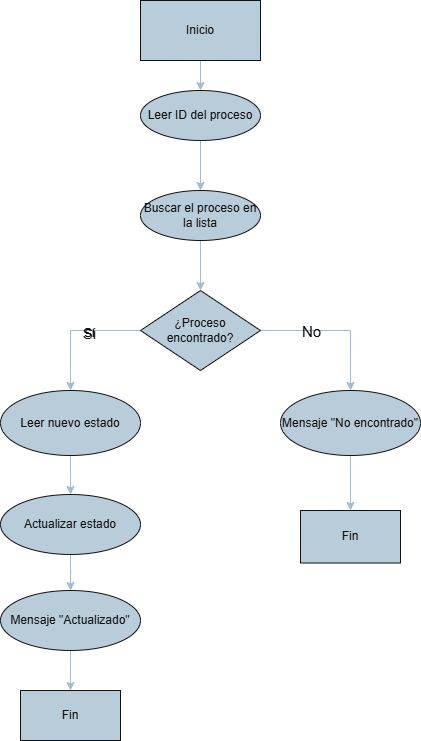

The diagram above was exported from draw.io. Its source (the exported page's mxGraphModel, read from the mxfile embedded in the PNG):
<mxGraphModel dx="1173" dy="692" grid="1" gridSize="10" guides="1" tooltips="1" connect="1" arrows="1" fold="1" page="1" pageScale="1" pageWidth="827" pageHeight="1169" math="0" shadow="0">
  <root>
    <mxCell id="0" />
    <mxCell id="1" parent="0" />
    <mxCell id="MDdq3crBAxkFMJ1_JhYf-4" value="" style="edgeStyle=orthogonalEdgeStyle;rounded=0;orthogonalLoop=1;jettySize=auto;html=1;labelBackgroundColor=none;strokeColor=#23445D;fontColor=default;" edge="1" parent="1" target="MDdq3crBAxkFMJ1_JhYf-3">
      <mxGeometry relative="1" as="geometry">
        <mxPoint x="410" y="120" as="sourcePoint" />
      </mxGeometry>
    </mxCell>
    <mxCell id="MDdq3crBAxkFMJ1_JhYf-9" value="" style="edgeStyle=orthogonalEdgeStyle;rounded=0;orthogonalLoop=1;jettySize=auto;html=1;labelBackgroundColor=none;strokeColor=#23445D;fontColor=default;" edge="1" parent="1" source="MDdq3crBAxkFMJ1_JhYf-3" target="MDdq3crBAxkFMJ1_JhYf-26">
      <mxGeometry relative="1" as="geometry">
        <mxPoint x="410" y="300" as="targetPoint" />
      </mxGeometry>
    </mxCell>
    <mxCell id="MDdq3crBAxkFMJ1_JhYf-3" value="Leer ID del proceso" style="ellipse;whiteSpace=wrap;html=1;labelBackgroundColor=none;fillColor=#182E3E;strokeColor=#FFFFFF;fontColor=#FFFFFF;" vertex="1" parent="1">
      <mxGeometry x="350" y="180" width="120" height="50" as="geometry" />
    </mxCell>
    <mxCell id="MDdq3crBAxkFMJ1_JhYf-11" value="" style="edgeStyle=orthogonalEdgeStyle;rounded=0;orthogonalLoop=1;jettySize=auto;html=1;labelBackgroundColor=none;strokeColor=#23445D;fontColor=default;exitX=0;exitY=0.5;exitDx=0;exitDy=0;" edge="1" parent="1" source="MDdq3crBAxkFMJ1_JhYf-8" target="MDdq3crBAxkFMJ1_JhYf-10">
      <mxGeometry relative="1" as="geometry" />
    </mxCell>
    <mxCell id="MDdq3crBAxkFMJ1_JhYf-14" value="Si" style="edgeLabel;html=1;align=center;verticalAlign=middle;resizable=0;points=[];fontSize=15;labelBackgroundColor=none;fontColor=#FFFFFF;" vertex="1" connectable="0" parent="MDdq3crBAxkFMJ1_JhYf-11">
      <mxGeometry x="-0.2029" y="2" relative="1" as="geometry">
        <mxPoint as="offset" />
      </mxGeometry>
    </mxCell>
    <mxCell id="MDdq3crBAxkFMJ1_JhYf-24" value="SI" style="edgeLabel;html=1;align=center;verticalAlign=middle;resizable=0;points=[];strokeColor=#FFFFFF;fontColor=light-dark(#FFFFFF,#000000);fillColor=#182E3E;labelBackgroundColor=none;" vertex="1" connectable="0" parent="MDdq3crBAxkFMJ1_JhYf-11">
      <mxGeometry x="-0.26" y="2" relative="1" as="geometry">
        <mxPoint x="-3" as="offset" />
      </mxGeometry>
    </mxCell>
    <mxCell id="MDdq3crBAxkFMJ1_JhYf-13" value="" style="edgeStyle=orthogonalEdgeStyle;rounded=0;orthogonalLoop=1;jettySize=auto;html=1;labelBackgroundColor=none;strokeColor=#23445D;fontColor=default;" edge="1" parent="1" source="MDdq3crBAxkFMJ1_JhYf-8" target="MDdq3crBAxkFMJ1_JhYf-12">
      <mxGeometry relative="1" as="geometry" />
    </mxCell>
    <mxCell id="MDdq3crBAxkFMJ1_JhYf-15" value="No" style="edgeLabel;html=1;align=center;verticalAlign=middle;resizable=0;points=[];fontSize=15;labelBackgroundColor=none;fontColor=light-dark(#FFFFFF,#000000);" vertex="1" connectable="0" parent="MDdq3crBAxkFMJ1_JhYf-13">
      <mxGeometry x="-0.3225" relative="1" as="geometry">
        <mxPoint as="offset" />
      </mxGeometry>
    </mxCell>
    <mxCell id="MDdq3crBAxkFMJ1_JhYf-8" value="¿Proceso encontrado?" style="rhombus;whiteSpace=wrap;html=1;labelBackgroundColor=none;fillColor=#182E3E;strokeColor=#FFFFFF;fontColor=#FFFFFF;" vertex="1" parent="1">
      <mxGeometry x="350" y="380" width="120" height="80" as="geometry" />
    </mxCell>
    <mxCell id="MDdq3crBAxkFMJ1_JhYf-19" style="edgeStyle=orthogonalEdgeStyle;rounded=0;orthogonalLoop=1;jettySize=auto;html=1;entryX=0.5;entryY=0;entryDx=0;entryDy=0;labelBackgroundColor=none;strokeColor=#23445D;fontColor=default;" edge="1" parent="1" source="MDdq3crBAxkFMJ1_JhYf-10" target="MDdq3crBAxkFMJ1_JhYf-18">
      <mxGeometry relative="1" as="geometry">
        <mxPoint x="280" y="810" as="targetPoint" />
      </mxGeometry>
    </mxCell>
    <mxCell id="MDdq3crBAxkFMJ1_JhYf-10" value="Leer nuevo estado" style="ellipse;whiteSpace=wrap;html=1;labelBackgroundColor=none;fillColor=#182E3E;strokeColor=#FFFFFF;fontColor=#FFFFFF;" vertex="1" parent="1">
      <mxGeometry x="210" y="480" width="140" height="65" as="geometry" />
    </mxCell>
    <mxCell id="MDdq3crBAxkFMJ1_JhYf-29" value="" style="edgeStyle=orthogonalEdgeStyle;rounded=0;orthogonalLoop=1;jettySize=auto;html=1;strokeColor=#23445D;" edge="1" parent="1" source="MDdq3crBAxkFMJ1_JhYf-12" target="MDdq3crBAxkFMJ1_JhYf-28">
      <mxGeometry relative="1" as="geometry" />
    </mxCell>
    <mxCell id="MDdq3crBAxkFMJ1_JhYf-12" value="Mensaje &quot;No encontrado&quot;" style="ellipse;whiteSpace=wrap;html=1;labelBackgroundColor=none;fillColor=#182E3E;strokeColor=#FFFFFF;fontColor=#FFFFFF;" vertex="1" parent="1">
      <mxGeometry x="490" y="480" width="140" height="65" as="geometry" />
    </mxCell>
    <mxCell id="MDdq3crBAxkFMJ1_JhYf-31" value="" style="edgeStyle=orthogonalEdgeStyle;rounded=0;orthogonalLoop=1;jettySize=auto;html=1;strokeColor=#23445D;" edge="1" parent="1" source="MDdq3crBAxkFMJ1_JhYf-18" target="MDdq3crBAxkFMJ1_JhYf-30">
      <mxGeometry relative="1" as="geometry" />
    </mxCell>
    <mxCell id="MDdq3crBAxkFMJ1_JhYf-18" value="Actualizar estado" style="ellipse;whiteSpace=wrap;html=1;labelBackgroundColor=none;fillColor=#182E3E;strokeColor=#FFFFFF;fontColor=#FFFFFF;" vertex="1" parent="1">
      <mxGeometry x="210" y="584" width="140" height="60" as="geometry" />
    </mxCell>
    <mxCell id="MDdq3crBAxkFMJ1_JhYf-21" value="Fin" style="whiteSpace=wrap;html=1;labelBackgroundColor=none;fillColor=#182E3E;strokeColor=#FFFFFF;fontColor=#FFFFFF;" vertex="1" parent="1">
      <mxGeometry x="230" y="780" width="100" height="50" as="geometry" />
    </mxCell>
    <mxCell id="MDdq3crBAxkFMJ1_JhYf-23" value="Inicio" style="rounded=0;whiteSpace=wrap;html=1;labelBackgroundColor=none;fillColor=#182E3E;strokeColor=#FFFFFF;fontColor=#FFFFFF;" vertex="1" parent="1">
      <mxGeometry x="350" y="90" width="120" height="60" as="geometry" />
    </mxCell>
    <mxCell id="MDdq3crBAxkFMJ1_JhYf-27" style="edgeStyle=orthogonalEdgeStyle;rounded=0;orthogonalLoop=1;jettySize=auto;html=1;entryX=0.5;entryY=0;entryDx=0;entryDy=0;strokeColor=#23445D;" edge="1" parent="1" source="MDdq3crBAxkFMJ1_JhYf-26" target="MDdq3crBAxkFMJ1_JhYf-8">
      <mxGeometry relative="1" as="geometry" />
    </mxCell>
    <mxCell id="MDdq3crBAxkFMJ1_JhYf-26" value="Buscar el proceso en la lista" style="ellipse;whiteSpace=wrap;html=1;labelBackgroundColor=none;fillColor=#182E3E;strokeColor=#FFFFFF;fontColor=#FFFFFF;" vertex="1" parent="1">
      <mxGeometry x="350" y="280" width="120" height="50" as="geometry" />
    </mxCell>
    <mxCell id="MDdq3crBAxkFMJ1_JhYf-28" value="Fin" style="whiteSpace=wrap;html=1;fillColor=#182E3E;strokeColor=#FFFFFF;fontColor=#FFFFFF;labelBackgroundColor=none;" vertex="1" parent="1">
      <mxGeometry x="510" y="600" width="100" height="52.5" as="geometry" />
    </mxCell>
    <mxCell id="MDdq3crBAxkFMJ1_JhYf-32" style="edgeStyle=orthogonalEdgeStyle;rounded=0;orthogonalLoop=1;jettySize=auto;html=1;entryX=0.5;entryY=0;entryDx=0;entryDy=0;strokeColor=#23445D;" edge="1" parent="1" source="MDdq3crBAxkFMJ1_JhYf-30" target="MDdq3crBAxkFMJ1_JhYf-21">
      <mxGeometry relative="1" as="geometry" />
    </mxCell>
    <mxCell id="MDdq3crBAxkFMJ1_JhYf-30" value="Mensaje &quot;Actualizado&quot;" style="ellipse;whiteSpace=wrap;html=1;labelBackgroundColor=none;fillColor=#182E3E;strokeColor=#FFFFFF;fontColor=#FFFFFF;" vertex="1" parent="1">
      <mxGeometry x="210" y="680" width="140" height="60" as="geometry" />
    </mxCell>
  </root>
</mxGraphModel>